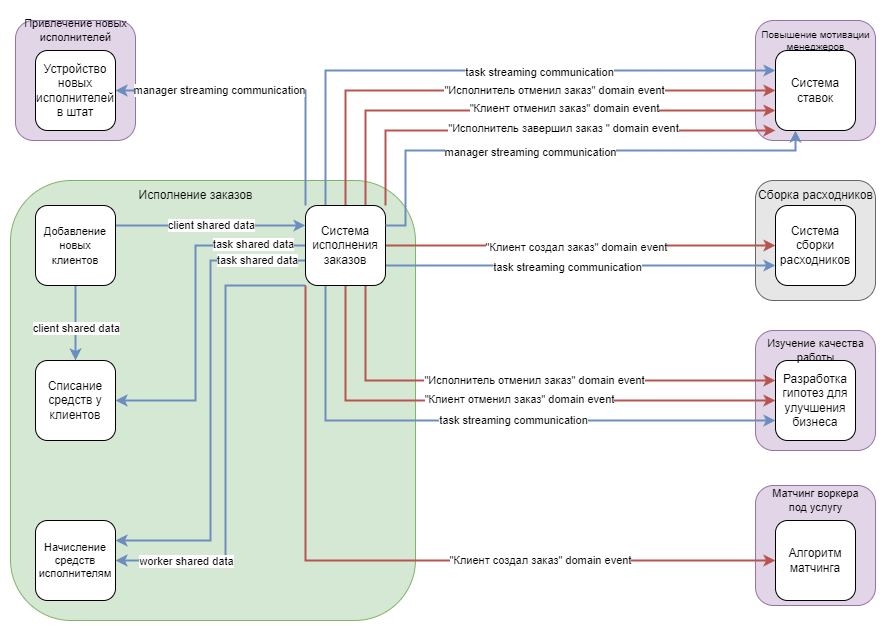

The diagram above was exported from draw.io. Its source (the exported page's mxGraphModel, read from the mxfile embedded in the PNG):
<mxGraphModel dx="1434" dy="844" grid="1" gridSize="10" guides="1" tooltips="1" connect="1" arrows="1" fold="1" page="1" pageScale="1" pageWidth="827" pageHeight="1169" math="0" shadow="0">
  <root>
    <mxCell id="0" />
    <mxCell id="1" parent="0" />
    <mxCell id="-d-Q6MeKnVGko1SuWgzG-1" value="" style="rounded=1;whiteSpace=wrap;html=1;fillColor=#d5e8d4;strokeColor=#82b366;" parent="1" vertex="1">
      <mxGeometry x="35" y="480" width="405" height="440" as="geometry" />
    </mxCell>
    <mxCell id="-d-Q6MeKnVGko1SuWgzG-13" value="" style="rounded=1;whiteSpace=wrap;html=1;fillColor=#e1d5e7;strokeColor=#9673a6;" parent="1" vertex="1">
      <mxGeometry x="40" y="320" width="120" height="120" as="geometry" />
    </mxCell>
    <mxCell id="-d-Q6MeKnVGko1SuWgzG-11" value="" style="rounded=1;whiteSpace=wrap;html=1;fillColor=#e1d5e7;strokeColor=#9673a6;" parent="1" vertex="1">
      <mxGeometry x="780" y="785" width="120" height="120" as="geometry" />
    </mxCell>
    <mxCell id="-d-Q6MeKnVGko1SuWgzG-9" value="" style="rounded=1;whiteSpace=wrap;html=1;fillColor=#e1d5e7;strokeColor=#9673a6;" parent="1" vertex="1">
      <mxGeometry x="780" y="630" width="120" height="120" as="geometry" />
    </mxCell>
    <mxCell id="-d-Q6MeKnVGko1SuWgzG-6" value="" style="rounded=1;whiteSpace=wrap;html=1;fillColor=#E6E6E6;strokeColor=#666666;fontColor=#333333;" parent="1" vertex="1">
      <mxGeometry x="780" y="480" width="120" height="120" as="geometry" />
    </mxCell>
    <mxCell id="-d-Q6MeKnVGko1SuWgzG-8" value="Сборка расходников" style="text;html=1;align=center;verticalAlign=middle;resizable=0;points=[];autosize=1;strokeColor=none;fillColor=none;" parent="1" vertex="1">
      <mxGeometry x="770" y="480" width="140" height="30" as="geometry" />
    </mxCell>
    <mxCell id="HScQauIaBA3DNNaaYkHM-6" value="" style="rounded=1;whiteSpace=wrap;html=1;fillColor=#e1d5e7;strokeColor=#9673a6;" parent="1" vertex="1">
      <mxGeometry x="780" y="320" width="120" height="120" as="geometry" />
    </mxCell>
    <mxCell id="FXwzLCWcbfkPv1vozMQk-4" value="Устройство новых исполнителей в штат" style="whiteSpace=wrap;html=1;aspect=fixed;rounded=1;" parent="1" vertex="1">
      <mxGeometry x="60" y="350" width="80" height="80" as="geometry" />
    </mxCell>
    <mxCell id="FXwzLCWcbfkPv1vozMQk-10" style="edgeStyle=orthogonalEdgeStyle;rounded=0;orthogonalLoop=1;jettySize=auto;html=1;entryX=0;entryY=0.75;entryDx=0;entryDy=0;fillColor=#dae8fc;strokeColor=#6c8ebf;strokeWidth=2;exitX=1;exitY=0.75;exitDx=0;exitDy=0;" parent="1" source="FXwzLCWcbfkPv1vozMQk-5" target="FXwzLCWcbfkPv1vozMQk-6" edge="1">
      <mxGeometry relative="1" as="geometry" />
    </mxCell>
    <mxCell id="FXwzLCWcbfkPv1vozMQk-11" value="task streaming communication" style="edgeLabel;html=1;align=center;verticalAlign=middle;resizable=0;points=[];" parent="FXwzLCWcbfkPv1vozMQk-10" vertex="1" connectable="0">
      <mxGeometry x="-0.0727" y="-1" relative="1" as="geometry">
        <mxPoint as="offset" />
      </mxGeometry>
    </mxCell>
    <mxCell id="FXwzLCWcbfkPv1vozMQk-12" style="edgeStyle=orthogonalEdgeStyle;rounded=0;orthogonalLoop=1;jettySize=auto;html=1;entryX=0;entryY=0.75;entryDx=0;entryDy=0;strokeColor=#6c8ebf;strokeWidth=2;align=center;verticalAlign=middle;fontFamily=Helvetica;fontSize=11;fontColor=default;labelBackgroundColor=default;endArrow=classic;fillColor=#dae8fc;exitX=0.25;exitY=1;exitDx=0;exitDy=0;" parent="1" source="FXwzLCWcbfkPv1vozMQk-5" target="FXwzLCWcbfkPv1vozMQk-8" edge="1">
      <mxGeometry relative="1" as="geometry">
        <Array as="points">
          <mxPoint x="350" y="720" />
        </Array>
      </mxGeometry>
    </mxCell>
    <mxCell id="FXwzLCWcbfkPv1vozMQk-13" value="task streaming communication" style="edgeLabel;html=1;align=center;verticalAlign=middle;resizable=0;points=[];rounded=0;strokeColor=#6c8ebf;strokeWidth=2;fontFamily=Helvetica;fontSize=11;fontColor=default;labelBackgroundColor=default;fillColor=#dae8fc;" parent="FXwzLCWcbfkPv1vozMQk-12" vertex="1" connectable="0">
      <mxGeometry x="0.3731" y="1" relative="1" as="geometry">
        <mxPoint x="-80" as="offset" />
      </mxGeometry>
    </mxCell>
    <mxCell id="FXwzLCWcbfkPv1vozMQk-14" style="edgeStyle=orthogonalEdgeStyle;rounded=0;orthogonalLoop=1;jettySize=auto;html=1;entryX=0;entryY=0.25;entryDx=0;entryDy=0;strokeColor=#6c8ebf;strokeWidth=2;align=center;verticalAlign=middle;fontFamily=Helvetica;fontSize=11;fontColor=default;labelBackgroundColor=default;endArrow=classic;fillColor=#dae8fc;exitX=0.25;exitY=0;exitDx=0;exitDy=0;" parent="1" source="FXwzLCWcbfkPv1vozMQk-5" target="FXwzLCWcbfkPv1vozMQk-9" edge="1">
      <mxGeometry relative="1" as="geometry" />
    </mxCell>
    <mxCell id="FXwzLCWcbfkPv1vozMQk-15" value="task streaming communication" style="edgeLabel;html=1;align=center;verticalAlign=middle;resizable=0;points=[];rounded=0;strokeColor=#6c8ebf;strokeWidth=2;fontFamily=Helvetica;fontSize=11;fontColor=default;labelBackgroundColor=default;fillColor=#dae8fc;" parent="FXwzLCWcbfkPv1vozMQk-14" vertex="1" connectable="0">
      <mxGeometry x="-0.0154" y="-1" relative="1" as="geometry">
        <mxPoint x="60" as="offset" />
      </mxGeometry>
    </mxCell>
    <mxCell id="FXwzLCWcbfkPv1vozMQk-16" style="edgeStyle=orthogonalEdgeStyle;rounded=0;orthogonalLoop=1;jettySize=auto;html=1;entryX=0;entryY=0.5;entryDx=0;entryDy=0;strokeWidth=2;fillColor=#f8cecc;strokeColor=#b85450;exitX=1;exitY=0.5;exitDx=0;exitDy=0;" parent="1" source="FXwzLCWcbfkPv1vozMQk-5" target="FXwzLCWcbfkPv1vozMQk-6" edge="1">
      <mxGeometry relative="1" as="geometry">
        <mxPoint x="410" y="380" as="sourcePoint" />
        <Array as="points">
          <mxPoint x="610" y="545" />
          <mxPoint x="610" y="545" />
        </Array>
      </mxGeometry>
    </mxCell>
    <mxCell id="FXwzLCWcbfkPv1vozMQk-17" value="&quot;Клиент создал заказ&quot; domain event" style="edgeLabel;html=1;align=center;verticalAlign=middle;resizable=0;points=[];" parent="FXwzLCWcbfkPv1vozMQk-16" vertex="1" connectable="0">
      <mxGeometry x="-0.025" y="-1" relative="1" as="geometry">
        <mxPoint as="offset" />
      </mxGeometry>
    </mxCell>
    <mxCell id="FXwzLCWcbfkPv1vozMQk-18" style="edgeStyle=orthogonalEdgeStyle;rounded=0;orthogonalLoop=1;jettySize=auto;html=1;exitX=0.5;exitY=1;exitDx=0;exitDy=0;entryX=0;entryY=0.5;entryDx=0;entryDy=0;strokeColor=#b85450;strokeWidth=2;align=center;verticalAlign=middle;fontFamily=Helvetica;fontSize=11;fontColor=default;labelBackgroundColor=default;endArrow=classic;fillColor=#f8cecc;" parent="1" source="FXwzLCWcbfkPv1vozMQk-5" target="FXwzLCWcbfkPv1vozMQk-8" edge="1">
      <mxGeometry relative="1" as="geometry">
        <Array as="points">
          <mxPoint x="370" y="700" />
        </Array>
      </mxGeometry>
    </mxCell>
    <mxCell id="FXwzLCWcbfkPv1vozMQk-19" value="&quot;Клиент отменил заказ&quot; domain event" style="edgeLabel;html=1;align=center;verticalAlign=middle;resizable=0;points=[];" parent="FXwzLCWcbfkPv1vozMQk-18" vertex="1" connectable="0">
      <mxGeometry x="-0.0174" y="2" relative="1" as="geometry">
        <mxPoint x="20" as="offset" />
      </mxGeometry>
    </mxCell>
    <mxCell id="FXwzLCWcbfkPv1vozMQk-20" style="edgeStyle=orthogonalEdgeStyle;rounded=0;orthogonalLoop=1;jettySize=auto;html=1;exitX=0.75;exitY=1;exitDx=0;exitDy=0;entryX=0;entryY=0.25;entryDx=0;entryDy=0;strokeColor=#b85450;strokeWidth=2;align=center;verticalAlign=middle;fontFamily=Helvetica;fontSize=11;fontColor=default;labelBackgroundColor=default;endArrow=classic;fillColor=#f8cecc;" parent="1" source="FXwzLCWcbfkPv1vozMQk-5" target="FXwzLCWcbfkPv1vozMQk-8" edge="1">
      <mxGeometry relative="1" as="geometry">
        <Array as="points">
          <mxPoint x="390" y="680" />
        </Array>
      </mxGeometry>
    </mxCell>
    <mxCell id="FXwzLCWcbfkPv1vozMQk-21" value="&quot;Исполнитель отменил заказ&quot; domain event" style="edgeLabel;html=1;align=center;verticalAlign=middle;resizable=0;points=[];rounded=0;strokeColor=#b85450;strokeWidth=2;fontFamily=Helvetica;fontSize=11;fontColor=default;labelBackgroundColor=default;fillColor=#f8cecc;" parent="FXwzLCWcbfkPv1vozMQk-20" vertex="1" connectable="0">
      <mxGeometry x="-0.3077" y="1" relative="1" as="geometry">
        <mxPoint x="88" as="offset" />
      </mxGeometry>
    </mxCell>
    <mxCell id="FXwzLCWcbfkPv1vozMQk-22" style="edgeStyle=orthogonalEdgeStyle;rounded=0;orthogonalLoop=1;jettySize=auto;html=1;strokeColor=#b85450;strokeWidth=2;align=center;verticalAlign=middle;fontFamily=Helvetica;fontSize=11;fontColor=default;labelBackgroundColor=default;endArrow=classic;fillColor=#f8cecc;entryX=0;entryY=0.5;entryDx=0;entryDy=0;" parent="1" source="FXwzLCWcbfkPv1vozMQk-5" target="FXwzLCWcbfkPv1vozMQk-9" edge="1">
      <mxGeometry relative="1" as="geometry">
        <mxPoint x="680" y="420" as="targetPoint" />
        <Array as="points">
          <mxPoint x="370" y="390" />
        </Array>
      </mxGeometry>
    </mxCell>
    <mxCell id="FXwzLCWcbfkPv1vozMQk-24" value="&quot;Исполнитель отменил заказ&quot; domain event" style="edgeLabel;html=1;align=center;verticalAlign=middle;resizable=0;points=[];" parent="FXwzLCWcbfkPv1vozMQk-22" vertex="1" connectable="0">
      <mxGeometry x="-0.3288" y="-3" relative="1" as="geometry">
        <mxPoint x="140" y="-4" as="offset" />
      </mxGeometry>
    </mxCell>
    <mxCell id="FXwzLCWcbfkPv1vozMQk-25" style="edgeStyle=orthogonalEdgeStyle;rounded=0;orthogonalLoop=1;jettySize=auto;html=1;exitX=0.75;exitY=0;exitDx=0;exitDy=0;entryX=0;entryY=0.75;entryDx=0;entryDy=0;strokeColor=#b85450;strokeWidth=2;align=center;verticalAlign=middle;fontFamily=Helvetica;fontSize=11;fontColor=default;labelBackgroundColor=default;endArrow=classic;fillColor=#f8cecc;" parent="1" source="FXwzLCWcbfkPv1vozMQk-5" target="FXwzLCWcbfkPv1vozMQk-9" edge="1">
      <mxGeometry relative="1" as="geometry">
        <Array as="points">
          <mxPoint x="390" y="410" />
        </Array>
      </mxGeometry>
    </mxCell>
    <mxCell id="FXwzLCWcbfkPv1vozMQk-26" value="&quot;Клиент отменил заказ&quot; domain event" style="edgeLabel;html=1;align=center;verticalAlign=middle;resizable=0;points=[];rounded=0;strokeColor=#b85450;strokeWidth=2;fontFamily=Helvetica;fontSize=11;fontColor=default;labelBackgroundColor=default;fillColor=#f8cecc;" parent="FXwzLCWcbfkPv1vozMQk-25" vertex="1" connectable="0">
      <mxGeometry x="-0.5525" y="3" relative="1" as="geometry">
        <mxPoint x="180" as="offset" />
      </mxGeometry>
    </mxCell>
    <mxCell id="FXwzLCWcbfkPv1vozMQk-29" style="edgeStyle=orthogonalEdgeStyle;rounded=0;orthogonalLoop=1;jettySize=auto;html=1;exitX=1;exitY=0;exitDx=0;exitDy=0;entryX=0;entryY=1;entryDx=0;entryDy=0;strokeColor=#b85450;strokeWidth=2;align=center;verticalAlign=middle;fontFamily=Helvetica;fontSize=11;fontColor=default;labelBackgroundColor=default;endArrow=classic;fillColor=#f8cecc;" parent="1" source="FXwzLCWcbfkPv1vozMQk-5" target="FXwzLCWcbfkPv1vozMQk-9" edge="1">
      <mxGeometry relative="1" as="geometry">
        <Array as="points">
          <mxPoint x="410" y="430" />
        </Array>
      </mxGeometry>
    </mxCell>
    <mxCell id="FXwzLCWcbfkPv1vozMQk-31" value="&quot;Исполнитель завершил заказ&lt;span style=&quot;color: light-dark(rgb(0, 0, 0), rgb(255, 255, 255));&quot;&gt;&amp;nbsp;&quot; domain event&lt;/span&gt;" style="edgeLabel;html=1;align=center;verticalAlign=middle;resizable=0;points=[];labelBackgroundColor=default;" parent="FXwzLCWcbfkPv1vozMQk-29" vertex="1" connectable="0">
      <mxGeometry x="-0.8169" y="-1" relative="1" as="geometry">
        <mxPoint x="176" y="-35" as="offset" />
      </mxGeometry>
    </mxCell>
    <mxCell id="22VAuJL9Of5hzlI6LCMu-8" style="edgeStyle=orthogonalEdgeStyle;rounded=0;orthogonalLoop=1;jettySize=auto;html=1;entryX=1;entryY=0.5;entryDx=0;entryDy=0;exitX=0;exitY=0;exitDx=0;exitDy=0;strokeColor=#6c8ebf;strokeWidth=2;align=center;verticalAlign=middle;fontFamily=Helvetica;fontSize=11;fontColor=default;labelBackgroundColor=default;endArrow=classic;fillColor=#dae8fc;" parent="1" source="FXwzLCWcbfkPv1vozMQk-5" target="FXwzLCWcbfkPv1vozMQk-4" edge="1">
      <mxGeometry relative="1" as="geometry" />
    </mxCell>
    <mxCell id="22VAuJL9Of5hzlI6LCMu-9" value="manager streaming communication" style="edgeLabel;html=1;align=center;verticalAlign=middle;resizable=0;points=[];rounded=0;strokeColor=#6c8ebf;strokeWidth=2;fontFamily=Helvetica;fontSize=11;fontColor=default;labelBackgroundColor=default;fillColor=#dae8fc;" parent="22VAuJL9Of5hzlI6LCMu-8" vertex="1" connectable="0">
      <mxGeometry x="0.3836" y="2" relative="1" as="geometry">
        <mxPoint x="9" y="-3" as="offset" />
      </mxGeometry>
    </mxCell>
    <mxCell id="oCAEOJP_YbTLE_1cRwXH-3" style="edgeStyle=orthogonalEdgeStyle;rounded=0;orthogonalLoop=1;jettySize=auto;html=1;exitX=0;exitY=1;exitDx=0;exitDy=0;entryX=1;entryY=0.5;entryDx=0;entryDy=0;strokeColor=#6c8ebf;strokeWidth=2;align=center;verticalAlign=middle;fontFamily=Helvetica;fontSize=11;fontColor=default;labelBackgroundColor=default;endArrow=classic;fillColor=#dae8fc;" parent="1" source="FXwzLCWcbfkPv1vozMQk-5" target="oCAEOJP_YbTLE_1cRwXH-2" edge="1">
      <mxGeometry relative="1" as="geometry">
        <Array as="points">
          <mxPoint x="250" y="585" />
          <mxPoint x="250" y="860" />
        </Array>
      </mxGeometry>
    </mxCell>
    <mxCell id="oCAEOJP_YbTLE_1cRwXH-4" value="worker shared data" style="edgeLabel;html=1;align=center;verticalAlign=middle;resizable=0;points=[];" parent="oCAEOJP_YbTLE_1cRwXH-3" vertex="1" connectable="0">
      <mxGeometry x="-0.3333" y="-2" relative="1" as="geometry">
        <mxPoint x="-38" y="200" as="offset" />
      </mxGeometry>
    </mxCell>
    <mxCell id="oCAEOJP_YbTLE_1cRwXH-5" style="edgeStyle=orthogonalEdgeStyle;rounded=0;orthogonalLoop=1;jettySize=auto;html=1;exitX=0;exitY=1;exitDx=0;exitDy=0;entryX=0;entryY=0.5;entryDx=0;entryDy=0;strokeColor=#b85450;strokeWidth=2;align=center;verticalAlign=middle;fontFamily=Helvetica;fontSize=11;fontColor=default;labelBackgroundColor=default;endArrow=classic;fillColor=#f8cecc;" parent="1" source="FXwzLCWcbfkPv1vozMQk-5" target="oCAEOJP_YbTLE_1cRwXH-1" edge="1">
      <mxGeometry relative="1" as="geometry" />
    </mxCell>
    <mxCell id="oCAEOJP_YbTLE_1cRwXH-6" value="&quot;Клиент создал заказ&quot; domain event" style="edgeLabel;html=1;align=center;verticalAlign=middle;resizable=0;points=[];" parent="oCAEOJP_YbTLE_1cRwXH-5" vertex="1" connectable="0">
      <mxGeometry x="0.3664" y="-2" relative="1" as="geometry">
        <mxPoint y="-3" as="offset" />
      </mxGeometry>
    </mxCell>
    <mxCell id="HScQauIaBA3DNNaaYkHM-1" style="edgeStyle=orthogonalEdgeStyle;rounded=0;orthogonalLoop=1;jettySize=auto;html=1;entryX=1;entryY=0.5;entryDx=0;entryDy=0;strokeColor=#6c8ebf;strokeWidth=2;align=center;verticalAlign=middle;fontFamily=Helvetica;fontSize=11;fontColor=default;labelBackgroundColor=default;endArrow=classic;fillColor=#dae8fc;" parent="1" source="FXwzLCWcbfkPv1vozMQk-5" target="FXwzLCWcbfkPv1vozMQk-7" edge="1">
      <mxGeometry relative="1" as="geometry">
        <Array as="points">
          <mxPoint x="220" y="545" />
          <mxPoint x="220" y="700" />
        </Array>
      </mxGeometry>
    </mxCell>
    <mxCell id="HScQauIaBA3DNNaaYkHM-3" value="task shared data" style="edgeLabel;html=1;align=center;verticalAlign=middle;resizable=0;points=[];" parent="HScQauIaBA3DNNaaYkHM-1" vertex="1" connectable="0">
      <mxGeometry x="-0.586" y="-1" relative="1" as="geometry">
        <mxPoint x="18" y="-1" as="offset" />
      </mxGeometry>
    </mxCell>
    <mxCell id="HScQauIaBA3DNNaaYkHM-2" style="edgeStyle=orthogonalEdgeStyle;rounded=0;orthogonalLoop=1;jettySize=auto;html=1;entryX=1;entryY=0.25;entryDx=0;entryDy=0;strokeColor=#6c8ebf;strokeWidth=2;align=center;verticalAlign=middle;fontFamily=Helvetica;fontSize=11;fontColor=default;labelBackgroundColor=default;endArrow=classic;fillColor=#dae8fc;" parent="1" source="FXwzLCWcbfkPv1vozMQk-5" target="oCAEOJP_YbTLE_1cRwXH-2" edge="1">
      <mxGeometry relative="1" as="geometry">
        <Array as="points">
          <mxPoint x="235" y="560" />
          <mxPoint x="235" y="840" />
        </Array>
      </mxGeometry>
    </mxCell>
    <mxCell id="HScQauIaBA3DNNaaYkHM-4" value="task shared data" style="edgeLabel;html=1;align=center;verticalAlign=middle;resizable=0;points=[];" parent="HScQauIaBA3DNNaaYkHM-2" vertex="1" connectable="0">
      <mxGeometry x="-0.7049" y="4" relative="1" as="geometry">
        <mxPoint x="20" y="-5" as="offset" />
      </mxGeometry>
    </mxCell>
    <mxCell id="FXwzLCWcbfkPv1vozMQk-5" value="Система исполнения заказов" style="whiteSpace=wrap;html=1;aspect=fixed;rounded=1;strokeColor=default;align=center;verticalAlign=middle;fontFamily=Helvetica;fontSize=12;fontColor=default;fillColor=default;" parent="1" vertex="1">
      <mxGeometry x="330" y="505" width="80" height="80" as="geometry" />
    </mxCell>
    <mxCell id="FXwzLCWcbfkPv1vozMQk-6" value="Система сборки расходников" style="whiteSpace=wrap;html=1;aspect=fixed;rounded=1;strokeColor=default;align=center;verticalAlign=middle;fontFamily=Helvetica;fontSize=12;fontColor=default;fillColor=default;" parent="1" vertex="1">
      <mxGeometry x="800" y="505" width="80" height="80" as="geometry" />
    </mxCell>
    <mxCell id="FXwzLCWcbfkPv1vozMQk-7" value="Списание средств у клиентов" style="whiteSpace=wrap;html=1;aspect=fixed;rounded=1;strokeColor=default;align=center;verticalAlign=middle;fontFamily=Helvetica;fontSize=12;fontColor=default;fillColor=default;" parent="1" vertex="1">
      <mxGeometry x="60" y="660" width="80" height="80" as="geometry" />
    </mxCell>
    <mxCell id="FXwzLCWcbfkPv1vozMQk-8" value="Разработка гипотез для улучшения бизнеса" style="whiteSpace=wrap;html=1;aspect=fixed;rounded=1;strokeColor=default;align=center;verticalAlign=middle;fontFamily=Helvetica;fontSize=12;fontColor=default;fillColor=default;" parent="1" vertex="1">
      <mxGeometry x="800" y="660" width="80" height="80" as="geometry" />
    </mxCell>
    <mxCell id="FXwzLCWcbfkPv1vozMQk-9" value="Система ставок" style="whiteSpace=wrap;html=1;aspect=fixed;rounded=1;strokeColor=default;align=center;verticalAlign=middle;fontFamily=Helvetica;fontSize=12;fontColor=default;fillColor=default;" parent="1" vertex="1">
      <mxGeometry x="800" y="350" width="80" height="80" as="geometry" />
    </mxCell>
    <mxCell id="22VAuJL9Of5hzlI6LCMu-4" style="edgeStyle=orthogonalEdgeStyle;rounded=0;orthogonalLoop=1;jettySize=auto;html=1;entryX=0;entryY=0.25;entryDx=0;entryDy=0;strokeColor=#6c8ebf;strokeWidth=2;align=center;verticalAlign=middle;fontFamily=Helvetica;fontSize=11;fontColor=default;labelBackgroundColor=default;endArrow=classic;fillColor=#dae8fc;exitX=1;exitY=0.25;exitDx=0;exitDy=0;" parent="1" source="22VAuJL9Of5hzlI6LCMu-3" target="FXwzLCWcbfkPv1vozMQk-5" edge="1">
      <mxGeometry relative="1" as="geometry" />
    </mxCell>
    <mxCell id="22VAuJL9Of5hzlI6LCMu-5" value="client shared data" style="edgeLabel;html=1;align=center;verticalAlign=middle;resizable=0;points=[];rounded=0;strokeColor=#6c8ebf;strokeWidth=2;fontFamily=Helvetica;fontSize=11;fontColor=default;labelBackgroundColor=default;fillColor=#dae8fc;" parent="22VAuJL9Of5hzlI6LCMu-4" vertex="1" connectable="0">
      <mxGeometry x="-0.0029" y="1" relative="1" as="geometry">
        <mxPoint as="offset" />
      </mxGeometry>
    </mxCell>
    <mxCell id="22VAuJL9Of5hzlI6LCMu-6" style="edgeStyle=orthogonalEdgeStyle;rounded=0;orthogonalLoop=1;jettySize=auto;html=1;strokeColor=#6c8ebf;strokeWidth=2;align=center;verticalAlign=middle;fontFamily=Helvetica;fontSize=11;fontColor=default;labelBackgroundColor=default;endArrow=classic;fillColor=#dae8fc;entryX=0.5;entryY=0;entryDx=0;entryDy=0;" parent="1" source="22VAuJL9Of5hzlI6LCMu-3" target="FXwzLCWcbfkPv1vozMQk-7" edge="1">
      <mxGeometry relative="1" as="geometry">
        <mxPoint x="100" y="640" as="targetPoint" />
      </mxGeometry>
    </mxCell>
    <mxCell id="22VAuJL9Of5hzlI6LCMu-7" value="client shared data" style="edgeLabel;html=1;align=center;verticalAlign=middle;resizable=0;points=[];rounded=0;strokeColor=#6c8ebf;strokeWidth=2;fontFamily=Helvetica;fontSize=11;fontColor=default;labelBackgroundColor=default;fillColor=#dae8fc;" parent="22VAuJL9Of5hzlI6LCMu-6" vertex="1" connectable="0">
      <mxGeometry x="0.1273" relative="1" as="geometry">
        <mxPoint as="offset" />
      </mxGeometry>
    </mxCell>
    <mxCell id="22VAuJL9Of5hzlI6LCMu-3" value="&lt;span style=&quot;font-size: 11px;&quot;&gt;Добавление новых клиентов&lt;/span&gt;" style="whiteSpace=wrap;html=1;aspect=fixed;rounded=1;" parent="1" vertex="1">
      <mxGeometry x="60" y="505" width="80" height="80" as="geometry" />
    </mxCell>
    <mxCell id="22VAuJL9Of5hzlI6LCMu-10" style="edgeStyle=orthogonalEdgeStyle;rounded=0;orthogonalLoop=1;jettySize=auto;html=1;entryX=0.25;entryY=1;entryDx=0;entryDy=0;exitX=1;exitY=0.25;exitDx=0;exitDy=0;strokeColor=#6c8ebf;strokeWidth=2;align=center;verticalAlign=middle;fontFamily=Helvetica;fontSize=11;fontColor=default;labelBackgroundColor=default;endArrow=classic;fillColor=#dae8fc;" parent="1" source="FXwzLCWcbfkPv1vozMQk-5" target="FXwzLCWcbfkPv1vozMQk-9" edge="1">
      <mxGeometry relative="1" as="geometry">
        <mxPoint x="780" y="460" as="targetPoint" />
        <Array as="points">
          <mxPoint x="430" y="525" />
          <mxPoint x="430" y="450" />
          <mxPoint x="820" y="450" />
        </Array>
      </mxGeometry>
    </mxCell>
    <mxCell id="22VAuJL9Of5hzlI6LCMu-11" value="manager streaming communication" style="edgeLabel;html=1;align=center;verticalAlign=middle;resizable=0;points=[];" parent="22VAuJL9Of5hzlI6LCMu-10" vertex="1" connectable="0">
      <mxGeometry x="0.1447" y="-1" relative="1" as="geometry">
        <mxPoint x="-70" as="offset" />
      </mxGeometry>
    </mxCell>
    <mxCell id="oCAEOJP_YbTLE_1cRwXH-1" value="Алгоритм матчинга" style="whiteSpace=wrap;html=1;aspect=fixed;rounded=1;strokeColor=default;align=center;verticalAlign=middle;fontFamily=Helvetica;fontSize=12;fontColor=default;fillColor=default;" parent="1" vertex="1">
      <mxGeometry x="800" y="820" width="80" height="80" as="geometry" />
    </mxCell>
    <mxCell id="oCAEOJP_YbTLE_1cRwXH-2" value="Начисление средств исполнителям" style="whiteSpace=wrap;html=1;aspect=fixed;rounded=1;strokeColor=default;align=center;verticalAlign=middle;fontFamily=Helvetica;fontSize=11;fontColor=default;fillColor=default;" parent="1" vertex="1">
      <mxGeometry x="60" y="820" width="80" height="80" as="geometry" />
    </mxCell>
    <mxCell id="-d-Q6MeKnVGko1SuWgzG-5" value="Исполнение заказов" style="text;html=1;align=center;verticalAlign=middle;resizable=0;points=[];autosize=1;strokeColor=none;fillColor=none;" parent="1" vertex="1">
      <mxGeometry x="150" y="480" width="140" height="30" as="geometry" />
    </mxCell>
    <mxCell id="-d-Q6MeKnVGko1SuWgzG-14" value="Привлечение новых&lt;div&gt;исполнителей&lt;/div&gt;" style="text;html=1;align=center;verticalAlign=middle;resizable=0;points=[];autosize=1;strokeColor=none;fillColor=none;fontSize=11;" parent="1" vertex="1">
      <mxGeometry x="35" y="310" width="130" height="40" as="geometry" />
    </mxCell>
    <mxCell id="-d-Q6MeKnVGko1SuWgzG-16" value="Повышение мотивации&lt;div&gt;менеджеров&lt;/div&gt;" style="text;html=1;align=center;verticalAlign=middle;resizable=0;points=[];autosize=1;strokeColor=none;fillColor=none;fontSize=10;" parent="1" vertex="1">
      <mxGeometry x="775" y="320" width="130" height="40" as="geometry" />
    </mxCell>
    <mxCell id="-d-Q6MeKnVGko1SuWgzG-10" value="Изучение качества&lt;div&gt;работы&lt;/div&gt;" style="text;html=1;align=center;verticalAlign=middle;resizable=0;points=[];autosize=1;strokeColor=none;fillColor=none;fontSize=11;" parent="1" vertex="1">
      <mxGeometry x="780" y="630" width="120" height="40" as="geometry" />
    </mxCell>
    <mxCell id="-d-Q6MeKnVGko1SuWgzG-12" value="Матчинг воркера&lt;div&gt;под услугу&lt;/div&gt;" style="text;html=1;align=center;verticalAlign=middle;resizable=0;points=[];autosize=1;strokeColor=none;fillColor=none;fontSize=11;" parent="1" vertex="1">
      <mxGeometry x="785" y="780" width="110" height="40" as="geometry" />
    </mxCell>
  </root>
</mxGraphModel>